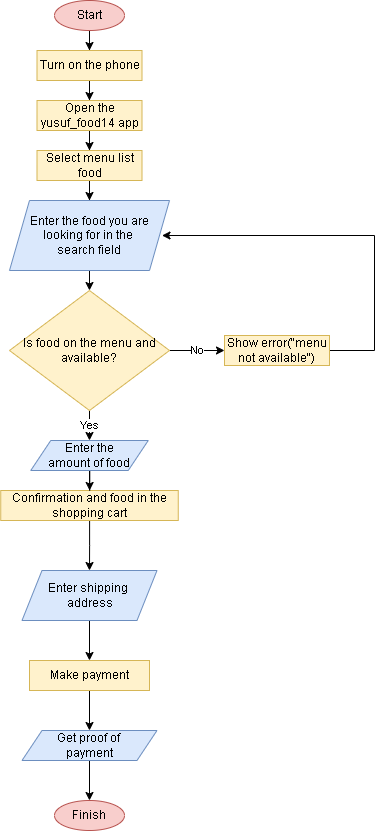

The diagram above was exported from draw.io. Its source (the exported page's mxGraphModel, read from the mxfile embedded in the PNG):
<mxGraphModel dx="868" dy="418" grid="1" gridSize="10" guides="1" tooltips="1" connect="1" arrows="1" fold="1" page="1" pageScale="1" pageWidth="850" pageHeight="1100" math="0" shadow="0">
  <root>
    <mxCell id="0" />
    <mxCell id="1" parent="0" />
    <mxCell id="_QNPhlyNZ8w7hrjCTXM--11" style="edgeStyle=orthogonalEdgeStyle;rounded=0;orthogonalLoop=1;jettySize=auto;html=1;entryX=0.5;entryY=0;entryDx=0;entryDy=0;" parent="1" source="_QNPhlyNZ8w7hrjCTXM--1" target="_QNPhlyNZ8w7hrjCTXM--2" edge="1">
      <mxGeometry relative="1" as="geometry" />
    </mxCell>
    <mxCell id="_QNPhlyNZ8w7hrjCTXM--1" value="Start" style="ellipse;whiteSpace=wrap;html=1;fillColor=#f8cecc;strokeColor=#b85450;" parent="1" vertex="1">
      <mxGeometry x="170" y="10" width="70" height="30" as="geometry" />
    </mxCell>
    <mxCell id="_QNPhlyNZ8w7hrjCTXM--12" style="edgeStyle=orthogonalEdgeStyle;rounded=0;orthogonalLoop=1;jettySize=auto;html=1;entryX=0.5;entryY=0;entryDx=0;entryDy=0;" parent="1" source="_QNPhlyNZ8w7hrjCTXM--2" target="_QNPhlyNZ8w7hrjCTXM--3" edge="1">
      <mxGeometry relative="1" as="geometry">
        <Array as="points" />
      </mxGeometry>
    </mxCell>
    <mxCell id="_QNPhlyNZ8w7hrjCTXM--2" value="Turn on the phone" style="rounded=0;whiteSpace=wrap;html=1;fillColor=#fff2cc;strokeColor=#d6b656;" parent="1" vertex="1">
      <mxGeometry x="152.5" y="60" width="105" height="30" as="geometry" />
    </mxCell>
    <mxCell id="_QNPhlyNZ8w7hrjCTXM--13" style="edgeStyle=orthogonalEdgeStyle;rounded=0;orthogonalLoop=1;jettySize=auto;html=1;entryX=0.5;entryY=0;entryDx=0;entryDy=0;" parent="1" source="_QNPhlyNZ8w7hrjCTXM--3" target="_QNPhlyNZ8w7hrjCTXM--4" edge="1">
      <mxGeometry relative="1" as="geometry" />
    </mxCell>
    <mxCell id="_QNPhlyNZ8w7hrjCTXM--3" value="Open the yusuf_food14 app" style="rounded=0;whiteSpace=wrap;html=1;fillColor=#fff2cc;strokeColor=#d6b656;" parent="1" vertex="1">
      <mxGeometry x="152.5" y="110" width="105" height="30" as="geometry" />
    </mxCell>
    <mxCell id="_QNPhlyNZ8w7hrjCTXM--14" style="edgeStyle=orthogonalEdgeStyle;rounded=0;orthogonalLoop=1;jettySize=auto;html=1;entryX=0.5;entryY=0;entryDx=0;entryDy=0;" parent="1" source="_QNPhlyNZ8w7hrjCTXM--4" edge="1">
      <mxGeometry relative="1" as="geometry">
        <mxPoint x="205" y="210" as="targetPoint" />
      </mxGeometry>
    </mxCell>
    <mxCell id="_QNPhlyNZ8w7hrjCTXM--4" value="Select menu list food" style="rounded=0;whiteSpace=wrap;html=1;fillColor=#fff2cc;strokeColor=#d6b656;" parent="1" vertex="1">
      <mxGeometry x="152.5" y="160" width="105" height="30" as="geometry" />
    </mxCell>
    <mxCell id="_QNPhlyNZ8w7hrjCTXM--17" style="edgeStyle=orthogonalEdgeStyle;rounded=0;orthogonalLoop=1;jettySize=auto;html=1;entryX=0.5;entryY=0;entryDx=0;entryDy=0;" parent="1" target="_QNPhlyNZ8w7hrjCTXM--15" edge="1">
      <mxGeometry relative="1" as="geometry">
        <mxPoint x="205" y="280" as="sourcePoint" />
      </mxGeometry>
    </mxCell>
    <mxCell id="_QNPhlyNZ8w7hrjCTXM--20" value="No" style="edgeStyle=orthogonalEdgeStyle;rounded=0;orthogonalLoop=1;jettySize=auto;html=1;entryX=0;entryY=0.5;entryDx=0;entryDy=0;" parent="1" source="_QNPhlyNZ8w7hrjCTXM--15" target="_QNPhlyNZ8w7hrjCTXM--18" edge="1">
      <mxGeometry relative="1" as="geometry" />
    </mxCell>
    <mxCell id="_QNPhlyNZ8w7hrjCTXM--25" value="Yes" style="edgeStyle=orthogonalEdgeStyle;rounded=0;orthogonalLoop=1;jettySize=auto;html=1;entryX=0.5;entryY=0;entryDx=0;entryDy=0;" parent="1" source="_QNPhlyNZ8w7hrjCTXM--15" target="_QNPhlyNZ8w7hrjCTXM--21" edge="1">
      <mxGeometry relative="1" as="geometry" />
    </mxCell>
    <mxCell id="_QNPhlyNZ8w7hrjCTXM--15" value="Is food on the menu and available?" style="rhombus;whiteSpace=wrap;html=1;fillColor=#fff2cc;strokeColor=#d6b656;" parent="1" vertex="1">
      <mxGeometry x="125" y="300" width="160" height="120" as="geometry" />
    </mxCell>
    <mxCell id="_QNPhlyNZ8w7hrjCTXM--30" style="edgeStyle=orthogonalEdgeStyle;rounded=0;orthogonalLoop=1;jettySize=auto;html=1;entryX=1;entryY=0.5;entryDx=0;entryDy=0;" parent="1" source="_QNPhlyNZ8w7hrjCTXM--18" edge="1">
      <mxGeometry relative="1" as="geometry">
        <Array as="points">
          <mxPoint x="490" y="360" />
          <mxPoint x="490" y="245" />
        </Array>
        <mxPoint x="277.5" y="245" as="targetPoint" />
      </mxGeometry>
    </mxCell>
    <mxCell id="_QNPhlyNZ8w7hrjCTXM--18" value="Show error(&quot;menu not available&quot;)" style="rounded=0;whiteSpace=wrap;html=1;fillColor=#fff2cc;strokeColor=#d6b656;" parent="1" vertex="1">
      <mxGeometry x="340" y="345" width="105" height="30" as="geometry" />
    </mxCell>
    <mxCell id="N2O-_qDfck3Cydj1rRsO-7" style="edgeStyle=orthogonalEdgeStyle;rounded=0;orthogonalLoop=1;jettySize=auto;html=1;entryX=0.5;entryY=0;entryDx=0;entryDy=0;" edge="1" parent="1" source="_QNPhlyNZ8w7hrjCTXM--19" target="_QNPhlyNZ8w7hrjCTXM--37">
      <mxGeometry relative="1" as="geometry" />
    </mxCell>
    <mxCell id="_QNPhlyNZ8w7hrjCTXM--19" value="Confirmation and food in the shopping cart" style="rounded=0;whiteSpace=wrap;html=1;fillColor=#fff2cc;strokeColor=#d6b656;" parent="1" vertex="1">
      <mxGeometry x="116.25" y="500" width="177.5" height="30" as="geometry" />
    </mxCell>
    <mxCell id="_QNPhlyNZ8w7hrjCTXM--26" value="" style="edgeStyle=orthogonalEdgeStyle;rounded=0;orthogonalLoop=1;jettySize=auto;html=1;" parent="1" source="_QNPhlyNZ8w7hrjCTXM--21" target="_QNPhlyNZ8w7hrjCTXM--19" edge="1">
      <mxGeometry relative="1" as="geometry" />
    </mxCell>
    <mxCell id="_QNPhlyNZ8w7hrjCTXM--21" value="Enter the&lt;br&gt;amount of food" style="shape=parallelogram;perimeter=parallelogramPerimeter;whiteSpace=wrap;html=1;fixedSize=1;fillColor=#dae8fc;strokeColor=#6c8ebf;" parent="1" vertex="1">
      <mxGeometry x="146.25" y="450" width="117.5" height="30" as="geometry" />
    </mxCell>
    <mxCell id="_QNPhlyNZ8w7hrjCTXM--48" value="" style="edgeStyle=orthogonalEdgeStyle;rounded=0;orthogonalLoop=1;jettySize=auto;html=1;" parent="1" source="_QNPhlyNZ8w7hrjCTXM--37" target="_QNPhlyNZ8w7hrjCTXM--41" edge="1">
      <mxGeometry relative="1" as="geometry" />
    </mxCell>
    <mxCell id="_QNPhlyNZ8w7hrjCTXM--37" value="Enter shipping &lt;br&gt;address" style="shape=parallelogram;perimeter=parallelogramPerimeter;whiteSpace=wrap;html=1;fixedSize=1;fillColor=#dae8fc;strokeColor=#6c8ebf;" parent="1" vertex="1">
      <mxGeometry x="137.5" y="580" width="135" height="50" as="geometry" />
    </mxCell>
    <mxCell id="N2O-_qDfck3Cydj1rRsO-5" value="" style="edgeStyle=orthogonalEdgeStyle;rounded=0;orthogonalLoop=1;jettySize=auto;html=1;" edge="1" parent="1" source="_QNPhlyNZ8w7hrjCTXM--41" target="N2O-_qDfck3Cydj1rRsO-4">
      <mxGeometry relative="1" as="geometry" />
    </mxCell>
    <mxCell id="_QNPhlyNZ8w7hrjCTXM--41" value="Make payment" style="rounded=0;whiteSpace=wrap;html=1;fillColor=#fff2cc;strokeColor=#d6b656;" parent="1" vertex="1">
      <mxGeometry x="145" y="670" width="120" height="30" as="geometry" />
    </mxCell>
    <mxCell id="_QNPhlyNZ8w7hrjCTXM--54" value="Finish" style="ellipse;whiteSpace=wrap;html=1;fillColor=#f8cecc;strokeColor=#b85450;" parent="1" vertex="1">
      <mxGeometry x="170" y="810" width="70" height="30" as="geometry" />
    </mxCell>
    <mxCell id="N2O-_qDfck3Cydj1rRsO-1" value="Enter the food you are looking for in the &lt;br&gt;search field" style="shape=parallelogram;perimeter=parallelogramPerimeter;whiteSpace=wrap;html=1;fixedSize=1;fillColor=#dae8fc;strokeColor=#6c8ebf;" vertex="1" parent="1">
      <mxGeometry x="125" y="210" width="160" height="70" as="geometry" />
    </mxCell>
    <mxCell id="N2O-_qDfck3Cydj1rRsO-6" value="" style="edgeStyle=orthogonalEdgeStyle;rounded=0;orthogonalLoop=1;jettySize=auto;html=1;" edge="1" parent="1" source="N2O-_qDfck3Cydj1rRsO-4" target="_QNPhlyNZ8w7hrjCTXM--54">
      <mxGeometry relative="1" as="geometry" />
    </mxCell>
    <mxCell id="N2O-_qDfck3Cydj1rRsO-4" value="Get proof of &lt;br&gt;payment" style="shape=parallelogram;perimeter=parallelogramPerimeter;whiteSpace=wrap;html=1;fixedSize=1;fillColor=#dae8fc;strokeColor=#6c8ebf;" vertex="1" parent="1">
      <mxGeometry x="137.5" y="740" width="135" height="30" as="geometry" />
    </mxCell>
  </root>
</mxGraphModel>